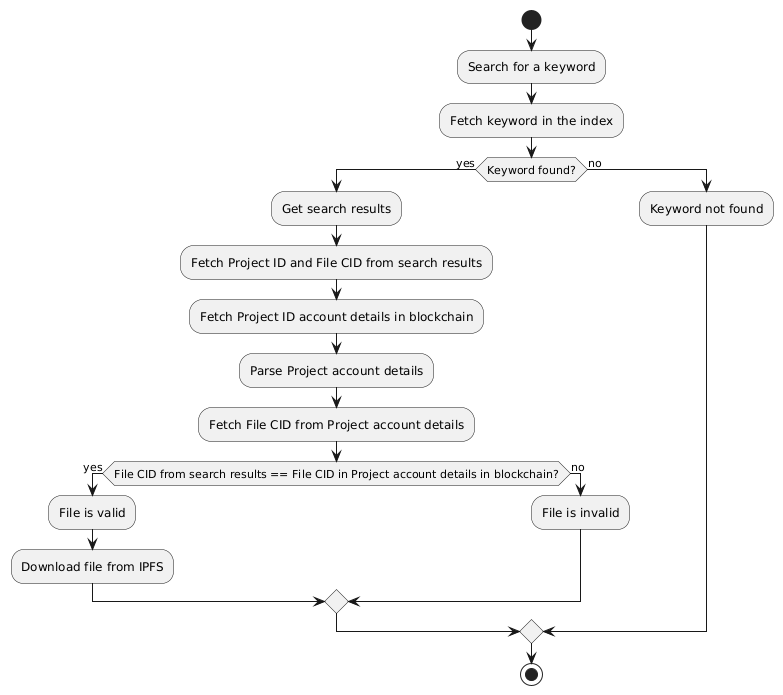

The diagram above was rendered by PlantUML. Its source (embedded in the PNG):
@startuml
start
:Search for a keyword;
:Fetch keyword in the index;

if (Keyword found?) then (yes)
    :Get search results;
    :Fetch Project ID and File CID from search results;
    :Fetch Project ID account details in blockchain;

    :Parse Project account details;
    :Fetch File CID from Project account details;
    
    if (File CID from search results == File CID in Project account details in blockchain?) then (yes)
        :File is valid;
        :Download file from IPFS;
    else (no)
        :File is invalid;
    endif

else (no)
    :Keyword not found;
endif

stop
@enduml